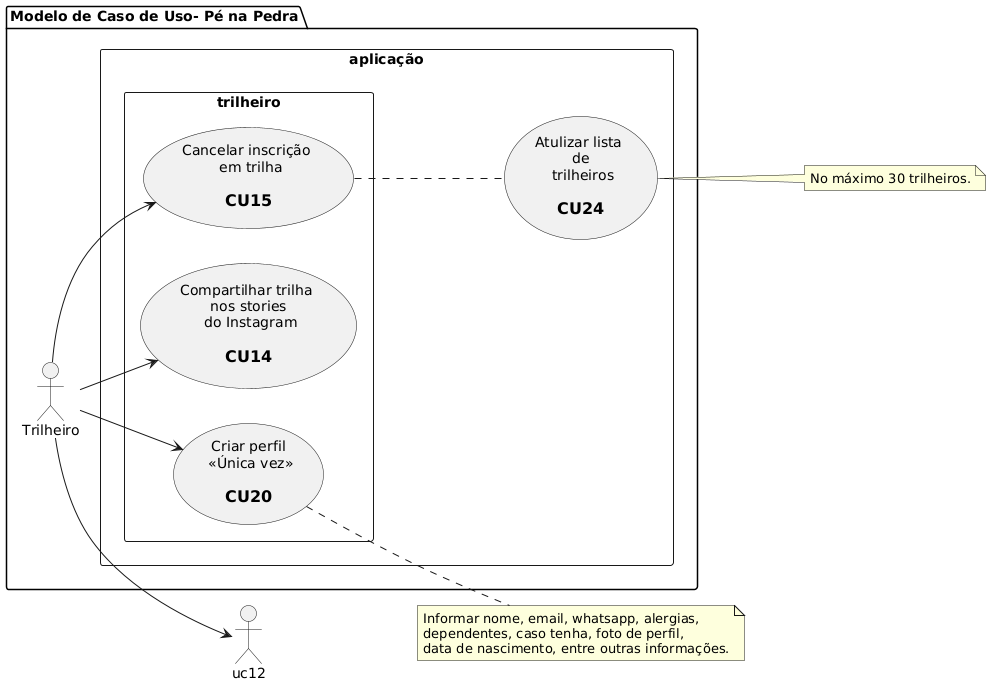

The diagram above was rendered by PlantUML. Its source (embedded in the PNG):
@startuml
left to right direction

  package "Modelo de Caso de Uso- Pé na Pedra" {
    :Trilheiro: as tr

    rectangle aplicação {
      usecase uc24 as "Atulizar lista \n de \n trilheiros\n 
      == CU24"

      rectangle trilheiro {
        usecase uc20 as "Criar perfil\n <<Única vez>>\n 
          == CU20"
        usecase uc14 as "Compartilhar trilha \n nos stories \n do Instagram\n 
          == CU14"
        usecase uc15 as "Cancelar inscrição \n em trilha\n 
          == CU15"
      }
    }
  }

  note right of uc20
    Informar nome, email, whatsapp, alergias,
    dependentes, caso tenha, foto de perfil,
    data de nascimento, entre outras informações.
  end note

  note right of uc24
    No máximo 30 trilheiros.
  end note

  uc15 .. uc24

  tr --> uc20
  tr --> uc12
  tr --> uc14
  tr --> uc15
@enduml